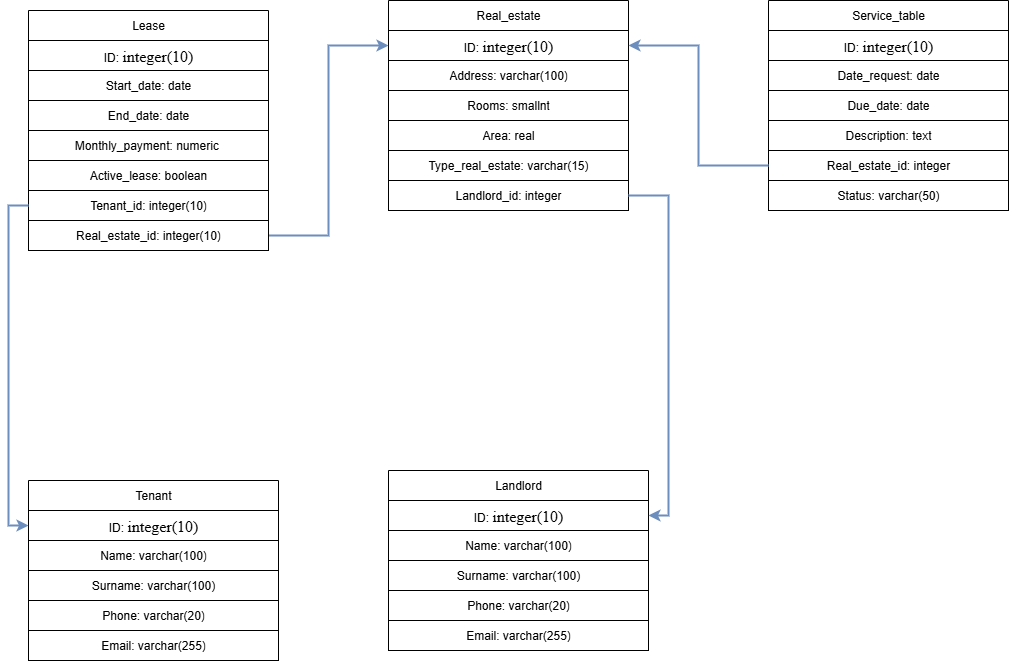

The diagram above was exported from draw.io. Its source (the exported page's mxGraphModel, read from the mxfile embedded in the PNG):
<mxGraphModel dx="660" dy="903" grid="1" gridSize="10" guides="1" tooltips="1" connect="1" arrows="1" fold="1" page="1" pageScale="1" pageWidth="827" pageHeight="1169" math="0" shadow="0">
  <root>
    <mxCell id="0" />
    <mxCell id="1" parent="0" />
    <mxCell id="EHl1QEC8Nr0JB3EK2ADE-5" value="Landlord" style="swimlane;fontStyle=0;childLayout=stackLayout;horizontal=1;startSize=30;horizontalStack=0;resizeParent=1;resizeParentMax=0;resizeLast=0;collapsible=1;marginBottom=0;whiteSpace=wrap;html=1;strokeWidth=1;" vertex="1" parent="1">
      <mxGeometry x="460" y="510" width="260" height="180" as="geometry" />
    </mxCell>
    <mxCell id="EHl1QEC8Nr0JB3EK2ADE-6" value="ID:&amp;nbsp;&lt;font face=&quot;Times New Roman, serif&quot;&gt;&lt;span style=&quot;font-size: 16px;&quot;&gt;integer(10)&lt;/span&gt;&lt;/font&gt;" style="text;strokeColor=default;fillColor=default;align=center;verticalAlign=middle;spacingLeft=4;spacingRight=4;overflow=hidden;points=[[0,0.5],[1,0.5]];portConstraint=eastwest;rotatable=0;whiteSpace=wrap;html=1;" vertex="1" parent="EHl1QEC8Nr0JB3EK2ADE-5">
      <mxGeometry y="30" width="260" height="30" as="geometry" />
    </mxCell>
    <mxCell id="EHl1QEC8Nr0JB3EK2ADE-7" value="Name: varchar(100)" style="text;strokeColor=default;fillColor=default;align=center;verticalAlign=middle;spacingLeft=4;spacingRight=4;overflow=hidden;points=[[0,0.5],[1,0.5]];portConstraint=eastwest;rotatable=0;whiteSpace=wrap;html=1;" vertex="1" parent="EHl1QEC8Nr0JB3EK2ADE-5">
      <mxGeometry y="60" width="260" height="30" as="geometry" />
    </mxCell>
    <mxCell id="EHl1QEC8Nr0JB3EK2ADE-8" value="Surname: varchar(100)" style="text;strokeColor=default;fillColor=default;align=center;verticalAlign=middle;spacingLeft=4;spacingRight=4;overflow=hidden;points=[[0,0.5],[1,0.5]];portConstraint=eastwest;rotatable=0;whiteSpace=wrap;html=1;" vertex="1" parent="EHl1QEC8Nr0JB3EK2ADE-5">
      <mxGeometry y="90" width="260" height="30" as="geometry" />
    </mxCell>
    <mxCell id="EHl1QEC8Nr0JB3EK2ADE-31" value="Phone: varchar(20)" style="text;strokeColor=default;fillColor=default;align=center;verticalAlign=middle;spacingLeft=4;spacingRight=4;overflow=hidden;points=[[0,0.5],[1,0.5]];portConstraint=eastwest;rotatable=0;whiteSpace=wrap;html=1;" vertex="1" parent="EHl1QEC8Nr0JB3EK2ADE-5">
      <mxGeometry y="120" width="260" height="30" as="geometry" />
    </mxCell>
    <mxCell id="EHl1QEC8Nr0JB3EK2ADE-32" value="Email: varchar(255)" style="text;strokeColor=default;fillColor=default;align=center;verticalAlign=middle;spacingLeft=4;spacingRight=4;overflow=hidden;points=[[0,0.5],[1,0.5]];portConstraint=eastwest;rotatable=0;whiteSpace=wrap;html=1;" vertex="1" parent="EHl1QEC8Nr0JB3EK2ADE-5">
      <mxGeometry y="150" width="260" height="30" as="geometry" />
    </mxCell>
    <mxCell id="EHl1QEC8Nr0JB3EK2ADE-9" value="Real_estate" style="swimlane;fontStyle=0;childLayout=stackLayout;horizontal=1;startSize=30;horizontalStack=0;resizeParent=1;resizeParentMax=0;resizeLast=0;collapsible=1;marginBottom=0;whiteSpace=wrap;html=1;strokeWidth=1;" vertex="1" parent="1">
      <mxGeometry x="460" y="40" width="240" height="210" as="geometry" />
    </mxCell>
    <mxCell id="EHl1QEC8Nr0JB3EK2ADE-10" value="ID:&amp;nbsp;&lt;span style=&quot;font-family: &amp;quot;Times New Roman&amp;quot;, serif; font-size: 16px;&quot;&gt;integer(10)&lt;/span&gt;" style="text;strokeColor=default;fillColor=default;align=center;verticalAlign=middle;spacingLeft=4;spacingRight=4;overflow=hidden;points=[[0,0.5],[1,0.5]];portConstraint=eastwest;rotatable=0;whiteSpace=wrap;html=1;" vertex="1" parent="EHl1QEC8Nr0JB3EK2ADE-9">
      <mxGeometry y="30" width="240" height="30" as="geometry" />
    </mxCell>
    <mxCell id="EHl1QEC8Nr0JB3EK2ADE-11" value="Address: varchar(100)" style="text;strokeColor=default;fillColor=default;align=center;verticalAlign=middle;spacingLeft=4;spacingRight=4;overflow=hidden;points=[[0,0.5],[1,0.5]];portConstraint=eastwest;rotatable=0;whiteSpace=wrap;html=1;" vertex="1" parent="EHl1QEC8Nr0JB3EK2ADE-9">
      <mxGeometry y="60" width="240" height="30" as="geometry" />
    </mxCell>
    <mxCell id="EHl1QEC8Nr0JB3EK2ADE-12" value="Rooms: smallnt" style="text;strokeColor=default;fillColor=default;align=center;verticalAlign=middle;spacingLeft=4;spacingRight=4;overflow=hidden;points=[[0,0.5],[1,0.5]];portConstraint=eastwest;rotatable=0;whiteSpace=wrap;html=1;" vertex="1" parent="EHl1QEC8Nr0JB3EK2ADE-9">
      <mxGeometry y="90" width="240" height="30" as="geometry" />
    </mxCell>
    <mxCell id="EHl1QEC8Nr0JB3EK2ADE-33" value="Area: real" style="text;strokeColor=default;fillColor=default;align=center;verticalAlign=middle;spacingLeft=4;spacingRight=4;overflow=hidden;points=[[0,0.5],[1,0.5]];portConstraint=eastwest;rotatable=0;whiteSpace=wrap;html=1;" vertex="1" parent="EHl1QEC8Nr0JB3EK2ADE-9">
      <mxGeometry y="120" width="240" height="30" as="geometry" />
    </mxCell>
    <mxCell id="EHl1QEC8Nr0JB3EK2ADE-51" value="Type_real_estate: varchar(15)" style="text;strokeColor=default;fillColor=default;align=center;verticalAlign=middle;spacingLeft=4;spacingRight=4;overflow=hidden;points=[[0,0.5],[1,0.5]];portConstraint=eastwest;rotatable=0;whiteSpace=wrap;html=1;" vertex="1" parent="EHl1QEC8Nr0JB3EK2ADE-9">
      <mxGeometry y="150" width="240" height="30" as="geometry" />
    </mxCell>
    <mxCell id="EHl1QEC8Nr0JB3EK2ADE-13" value="Landlord_id: integer" style="text;strokeColor=default;fillColor=default;align=center;verticalAlign=middle;spacingLeft=4;spacingRight=4;overflow=hidden;points=[[0,0.5],[1,0.5]];portConstraint=eastwest;rotatable=0;whiteSpace=wrap;html=1;" vertex="1" parent="EHl1QEC8Nr0JB3EK2ADE-9">
      <mxGeometry y="180" width="240" height="30" as="geometry" />
    </mxCell>
    <mxCell id="EHl1QEC8Nr0JB3EK2ADE-14" value="Tenant" style="swimlane;fontStyle=0;childLayout=stackLayout;horizontal=1;startSize=30;horizontalStack=0;resizeParent=1;resizeParentMax=0;resizeLast=0;collapsible=1;marginBottom=0;whiteSpace=wrap;html=1;strokeWidth=1;" vertex="1" parent="1">
      <mxGeometry x="100" y="520" width="250" height="180" as="geometry">
        <mxRectangle x="90" y="150" width="80" height="30" as="alternateBounds" />
      </mxGeometry>
    </mxCell>
    <mxCell id="EHl1QEC8Nr0JB3EK2ADE-18" value="ID:&amp;nbsp;&lt;font face=&quot;Times New Roman, serif&quot;&gt;&lt;span style=&quot;font-size: 16px;&quot;&gt;integer(10)&lt;/span&gt;&lt;/font&gt;" style="text;strokeColor=default;fillColor=default;align=center;verticalAlign=middle;spacingLeft=4;spacingRight=4;overflow=hidden;points=[[0,0.5],[1,0.5]];portConstraint=eastwest;rotatable=0;whiteSpace=wrap;html=1;" vertex="1" parent="EHl1QEC8Nr0JB3EK2ADE-14">
      <mxGeometry y="30" width="250" height="30" as="geometry" />
    </mxCell>
    <mxCell id="EHl1QEC8Nr0JB3EK2ADE-16" value="Name: varchar(100)" style="text;strokeColor=default;fillColor=default;align=center;verticalAlign=middle;spacingLeft=4;spacingRight=4;overflow=hidden;points=[[0,0.5],[1,0.5]];portConstraint=eastwest;rotatable=0;whiteSpace=wrap;html=1;" vertex="1" parent="EHl1QEC8Nr0JB3EK2ADE-14">
      <mxGeometry y="60" width="250" height="30" as="geometry" />
    </mxCell>
    <mxCell id="EHl1QEC8Nr0JB3EK2ADE-17" value="Surname: varchar(100)" style="text;strokeColor=default;fillColor=default;align=center;verticalAlign=middle;spacingLeft=4;spacingRight=4;overflow=hidden;points=[[0,0.5],[1,0.5]];portConstraint=eastwest;rotatable=0;whiteSpace=wrap;html=1;" vertex="1" parent="EHl1QEC8Nr0JB3EK2ADE-14">
      <mxGeometry y="90" width="250" height="30" as="geometry" />
    </mxCell>
    <mxCell id="EHl1QEC8Nr0JB3EK2ADE-35" value="Phone: varchar(20)" style="text;strokeColor=default;fillColor=default;align=center;verticalAlign=middle;spacingLeft=4;spacingRight=4;overflow=hidden;points=[[0,0.5],[1,0.5]];portConstraint=eastwest;rotatable=0;whiteSpace=wrap;html=1;" vertex="1" parent="EHl1QEC8Nr0JB3EK2ADE-14">
      <mxGeometry y="120" width="250" height="30" as="geometry" />
    </mxCell>
    <mxCell id="EHl1QEC8Nr0JB3EK2ADE-34" value="Email: varchar(255)" style="text;strokeColor=default;fillColor=default;align=center;verticalAlign=middle;spacingLeft=4;spacingRight=4;overflow=hidden;points=[[0,0.5],[1,0.5]];portConstraint=eastwest;rotatable=0;whiteSpace=wrap;html=1;" vertex="1" parent="EHl1QEC8Nr0JB3EK2ADE-14">
      <mxGeometry y="150" width="250" height="30" as="geometry" />
    </mxCell>
    <mxCell id="EHl1QEC8Nr0JB3EK2ADE-19" value="Service_table" style="swimlane;fontStyle=0;childLayout=stackLayout;horizontal=1;startSize=30;horizontalStack=0;resizeParent=1;resizeParentMax=0;resizeLast=0;collapsible=1;marginBottom=0;whiteSpace=wrap;html=1;strokeWidth=1;" vertex="1" parent="1">
      <mxGeometry x="840" y="40" width="240" height="210" as="geometry" />
    </mxCell>
    <mxCell id="EHl1QEC8Nr0JB3EK2ADE-20" value="ID:&amp;nbsp;&lt;span style=&quot;font-family: &amp;quot;Times New Roman&amp;quot;, serif; font-size: 16px;&quot;&gt;integer(10)&lt;/span&gt;" style="text;strokeColor=default;fillColor=default;align=center;verticalAlign=middle;spacingLeft=4;spacingRight=4;overflow=hidden;points=[[0,0.5],[1,0.5]];portConstraint=eastwest;rotatable=0;whiteSpace=wrap;html=1;" vertex="1" parent="EHl1QEC8Nr0JB3EK2ADE-19">
      <mxGeometry y="30" width="240" height="30" as="geometry" />
    </mxCell>
    <mxCell id="EHl1QEC8Nr0JB3EK2ADE-21" value="Date_request: date" style="text;strokeColor=default;fillColor=default;align=center;verticalAlign=middle;spacingLeft=4;spacingRight=4;overflow=hidden;points=[[0,0.5],[1,0.5]];portConstraint=eastwest;rotatable=0;whiteSpace=wrap;html=1;" vertex="1" parent="EHl1QEC8Nr0JB3EK2ADE-19">
      <mxGeometry y="60" width="240" height="30" as="geometry" />
    </mxCell>
    <mxCell id="EHl1QEC8Nr0JB3EK2ADE-22" value="Due_date: date" style="text;strokeColor=default;fillColor=default;align=center;verticalAlign=middle;spacingLeft=4;spacingRight=4;overflow=hidden;points=[[0,0.5],[1,0.5]];portConstraint=eastwest;rotatable=0;whiteSpace=wrap;html=1;" vertex="1" parent="EHl1QEC8Nr0JB3EK2ADE-19">
      <mxGeometry y="90" width="240" height="30" as="geometry" />
    </mxCell>
    <mxCell id="EHl1QEC8Nr0JB3EK2ADE-36" value="Description: text" style="text;strokeColor=default;fillColor=default;align=center;verticalAlign=middle;spacingLeft=4;spacingRight=4;overflow=hidden;points=[[0,0.5],[1,0.5]];portConstraint=eastwest;rotatable=0;whiteSpace=wrap;html=1;" vertex="1" parent="EHl1QEC8Nr0JB3EK2ADE-19">
      <mxGeometry y="120" width="240" height="30" as="geometry" />
    </mxCell>
    <mxCell id="EHl1QEC8Nr0JB3EK2ADE-23" value="&lt;span style=&quot;&quot;&gt;Real_estate_id: integer&lt;/span&gt;" style="text;strokeColor=default;fillColor=default;align=center;verticalAlign=middle;spacingLeft=4;spacingRight=4;overflow=hidden;points=[[0,0.5],[1,0.5]];portConstraint=eastwest;rotatable=0;whiteSpace=wrap;html=1;" vertex="1" parent="EHl1QEC8Nr0JB3EK2ADE-19">
      <mxGeometry y="150" width="240" height="30" as="geometry" />
    </mxCell>
    <mxCell id="EHl1QEC8Nr0JB3EK2ADE-55" value="Status: varchar(50)" style="text;strokeColor=default;fillColor=default;align=center;verticalAlign=middle;spacingLeft=4;spacingRight=4;overflow=hidden;points=[[0,0.5],[1,0.5]];portConstraint=eastwest;rotatable=0;whiteSpace=wrap;html=1;" vertex="1" parent="EHl1QEC8Nr0JB3EK2ADE-19">
      <mxGeometry y="180" width="240" height="30" as="geometry" />
    </mxCell>
    <mxCell id="EHl1QEC8Nr0JB3EK2ADE-26" style="edgeStyle=orthogonalEdgeStyle;rounded=0;orthogonalLoop=1;jettySize=auto;html=1;exitX=1;exitY=0.5;exitDx=0;exitDy=0;entryX=0;entryY=0.5;entryDx=0;entryDy=0;fillColor=#dae8fc;strokeColor=#6c8ebf;strokeWidth=2;" edge="1" parent="1" source="EHl1QEC8Nr0JB3EK2ADE-15" target="EHl1QEC8Nr0JB3EK2ADE-10">
      <mxGeometry relative="1" as="geometry" />
    </mxCell>
    <mxCell id="EHl1QEC8Nr0JB3EK2ADE-27" style="edgeStyle=orthogonalEdgeStyle;rounded=0;orthogonalLoop=1;jettySize=auto;html=1;exitX=0;exitY=0.5;exitDx=0;exitDy=0;entryX=1;entryY=0.5;entryDx=0;entryDy=0;fillColor=#dae8fc;strokeColor=#6c8ebf;strokeWidth=2;" edge="1" parent="1" source="EHl1QEC8Nr0JB3EK2ADE-23" target="EHl1QEC8Nr0JB3EK2ADE-10">
      <mxGeometry relative="1" as="geometry" />
    </mxCell>
    <mxCell id="EHl1QEC8Nr0JB3EK2ADE-37" value="Lease" style="swimlane;fontStyle=0;childLayout=stackLayout;horizontal=1;startSize=30;horizontalStack=0;resizeParent=1;resizeParentMax=0;resizeLast=0;collapsible=1;marginBottom=0;whiteSpace=wrap;html=1;strokeColor=default;swimlaneFillColor=none;shadow=0;strokeWidth=1;" vertex="1" parent="1">
      <mxGeometry x="100" y="50" width="240" height="240" as="geometry" />
    </mxCell>
    <mxCell id="EHl1QEC8Nr0JB3EK2ADE-38" value="ID: &lt;font face=&quot;Times New Roman, serif&quot;&gt;&lt;span style=&quot;font-size: 16px;&quot;&gt;integer(10)&lt;/span&gt;&lt;/font&gt;" style="text;strokeColor=default;fillColor=default;align=center;verticalAlign=middle;spacingLeft=4;spacingRight=4;overflow=hidden;points=[[0,0.5],[1,0.5]];portConstraint=eastwest;rotatable=0;whiteSpace=wrap;html=1;" vertex="1" parent="EHl1QEC8Nr0JB3EK2ADE-37">
      <mxGeometry y="30" width="240" height="30" as="geometry" />
    </mxCell>
    <mxCell id="EHl1QEC8Nr0JB3EK2ADE-41" value="Start_date: date" style="text;strokeColor=default;fillColor=default;align=center;verticalAlign=middle;spacingLeft=4;spacingRight=4;overflow=hidden;points=[[0,0.5],[1,0.5]];portConstraint=eastwest;rotatable=0;whiteSpace=wrap;html=1;" vertex="1" parent="EHl1QEC8Nr0JB3EK2ADE-37">
      <mxGeometry y="60" width="240" height="30" as="geometry" />
    </mxCell>
    <mxCell id="EHl1QEC8Nr0JB3EK2ADE-42" value="End_date: date" style="text;strokeColor=default;fillColor=default;align=center;verticalAlign=middle;spacingLeft=4;spacingRight=4;overflow=hidden;points=[[0,0.5],[1,0.5]];portConstraint=eastwest;rotatable=0;whiteSpace=wrap;html=1;" vertex="1" parent="EHl1QEC8Nr0JB3EK2ADE-37">
      <mxGeometry y="90" width="240" height="30" as="geometry" />
    </mxCell>
    <mxCell id="EHl1QEC8Nr0JB3EK2ADE-43" value="Monthly_payment: numeric&amp;nbsp;" style="text;strokeColor=default;fillColor=default;align=center;verticalAlign=middle;spacingLeft=4;spacingRight=4;overflow=hidden;points=[[0,0.5],[1,0.5]];portConstraint=eastwest;rotatable=0;whiteSpace=wrap;html=1;" vertex="1" parent="EHl1QEC8Nr0JB3EK2ADE-37">
      <mxGeometry y="120" width="240" height="30" as="geometry" />
    </mxCell>
    <mxCell id="EHl1QEC8Nr0JB3EK2ADE-50" value="Active_lease: boolean" style="text;strokeColor=default;fillColor=default;align=center;verticalAlign=middle;spacingLeft=4;spacingRight=4;overflow=hidden;points=[[0,0.5],[1,0.5]];portConstraint=eastwest;rotatable=0;whiteSpace=wrap;html=1;" vertex="1" parent="EHl1QEC8Nr0JB3EK2ADE-37">
      <mxGeometry y="150" width="240" height="30" as="geometry" />
    </mxCell>
    <mxCell id="EHl1QEC8Nr0JB3EK2ADE-40" value="Tenant_id: integer(10)" style="text;strokeColor=default;fillColor=default;align=center;verticalAlign=middle;spacingLeft=4;spacingRight=4;overflow=hidden;points=[[0,0.5],[1,0.5]];portConstraint=eastwest;rotatable=0;whiteSpace=wrap;html=1;" vertex="1" parent="EHl1QEC8Nr0JB3EK2ADE-37">
      <mxGeometry y="180" width="240" height="30" as="geometry" />
    </mxCell>
    <mxCell id="EHl1QEC8Nr0JB3EK2ADE-15" value="Real_estate_id: integer(10)" style="text;strokeColor=default;fillColor=default;align=center;verticalAlign=middle;spacingLeft=4;spacingRight=4;overflow=hidden;points=[[0,0.5],[1,0.5]];portConstraint=eastwest;rotatable=0;whiteSpace=wrap;html=1;" vertex="1" parent="EHl1QEC8Nr0JB3EK2ADE-37">
      <mxGeometry y="210" width="240" height="30" as="geometry" />
    </mxCell>
    <mxCell id="EHl1QEC8Nr0JB3EK2ADE-48" style="edgeStyle=orthogonalEdgeStyle;rounded=0;orthogonalLoop=1;jettySize=auto;html=1;exitX=0;exitY=0.5;exitDx=0;exitDy=0;entryX=0;entryY=0.25;entryDx=0;entryDy=0;fillColor=#dae8fc;strokeColor=#6c8ebf;strokeWidth=2;" edge="1" parent="1" source="EHl1QEC8Nr0JB3EK2ADE-40" target="EHl1QEC8Nr0JB3EK2ADE-14">
      <mxGeometry relative="1" as="geometry" />
    </mxCell>
    <mxCell id="EHl1QEC8Nr0JB3EK2ADE-52" style="edgeStyle=orthogonalEdgeStyle;rounded=0;orthogonalLoop=1;jettySize=auto;html=1;exitX=1;exitY=0.5;exitDx=0;exitDy=0;entryX=1;entryY=0.25;entryDx=0;entryDy=0;fillColor=#dae8fc;strokeColor=#6c8ebf;strokeWidth=2;" edge="1" parent="1" source="EHl1QEC8Nr0JB3EK2ADE-13" target="EHl1QEC8Nr0JB3EK2ADE-5">
      <mxGeometry relative="1" as="geometry" />
    </mxCell>
  </root>
</mxGraphModel>